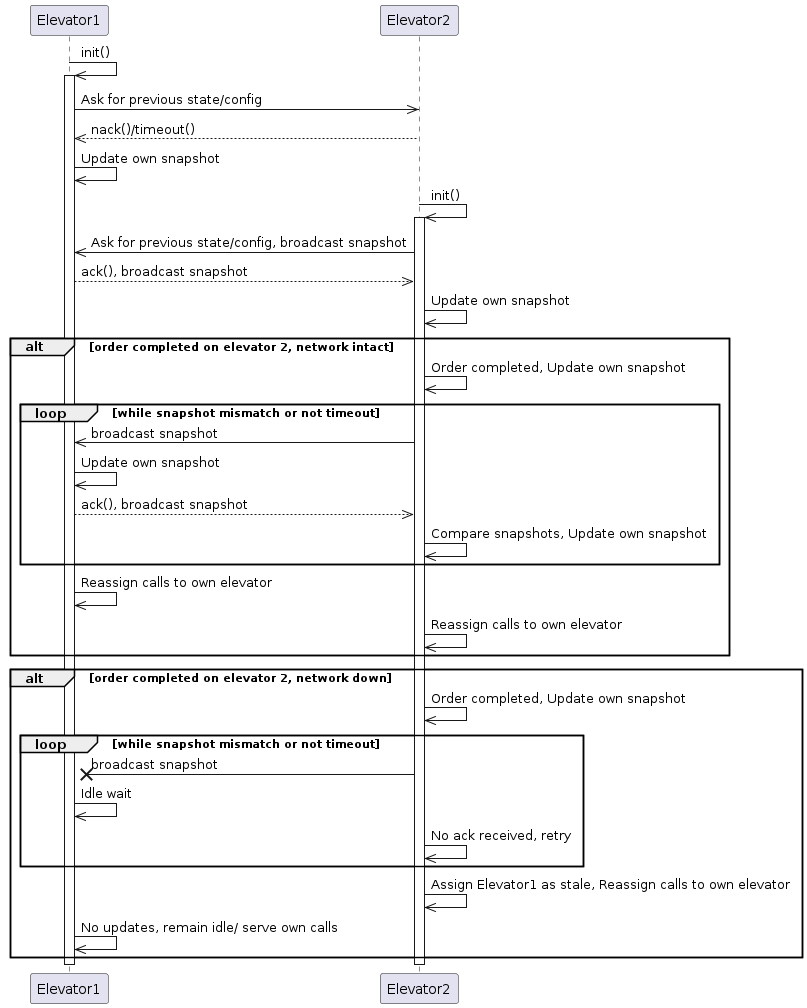

The diagram above was rendered by PlantUML. Its source (embedded in the PNG):
@startuml Thread Handle Request Sequence Diagram
    participant Elevator1
    participant Elevator2
    Elevator1->>Elevator1: init()
    activate Elevator1
    Elevator1->>Elevator2: Ask for previous state/config
    Elevator2-->>Elevator1: nack()/timeout()
    Elevator1->>Elevator1: Update own snapshot

    Elevator2->>Elevator2: init()
    activate Elevator2
    Elevator2->>Elevator1: Ask for previous state/config, broadcast snapshot
    Elevator1-->>Elevator2: ack(), broadcast snapshot
    Elevator2->>Elevator2: Update own snapshot
    
    alt order completed on elevator 2, network intact
    Elevator2->>Elevator2: Order completed, Update own snapshot

    loop while snapshot mismatch or not timeout
        Elevator2->>Elevator1: broadcast snapshot
        Elevator1->>Elevator1: Update own snapshot
        Elevator1-->>Elevator2: ack(), broadcast snapshot
        Elevator2->>Elevator2: Compare snapshots, Update own snapshot
    end
    Elevator1->>Elevator1: Reassign calls to own elevator
    Elevator2->>Elevator2: Reassign calls to own elevator
    end

    alt order completed on elevator 2, network down
    Elevator2->>Elevator2: Order completed, Update own snapshot
    
    loop while snapshot mismatch or not timeout
        Elevator2-x Elevator1: broadcast snapshot
        Elevator1->>Elevator1: Idle wait
        Elevator2->>Elevator2: No ack received, retry
    end

    Elevator2->>Elevator2: Assign Elevator1 as stale, Reassign calls to own elevator
    Elevator1->>Elevator1: No updates, remain idle/ serve own calls
    end

    deactivate Elevator1
    deactivate Elevator2
@enduml